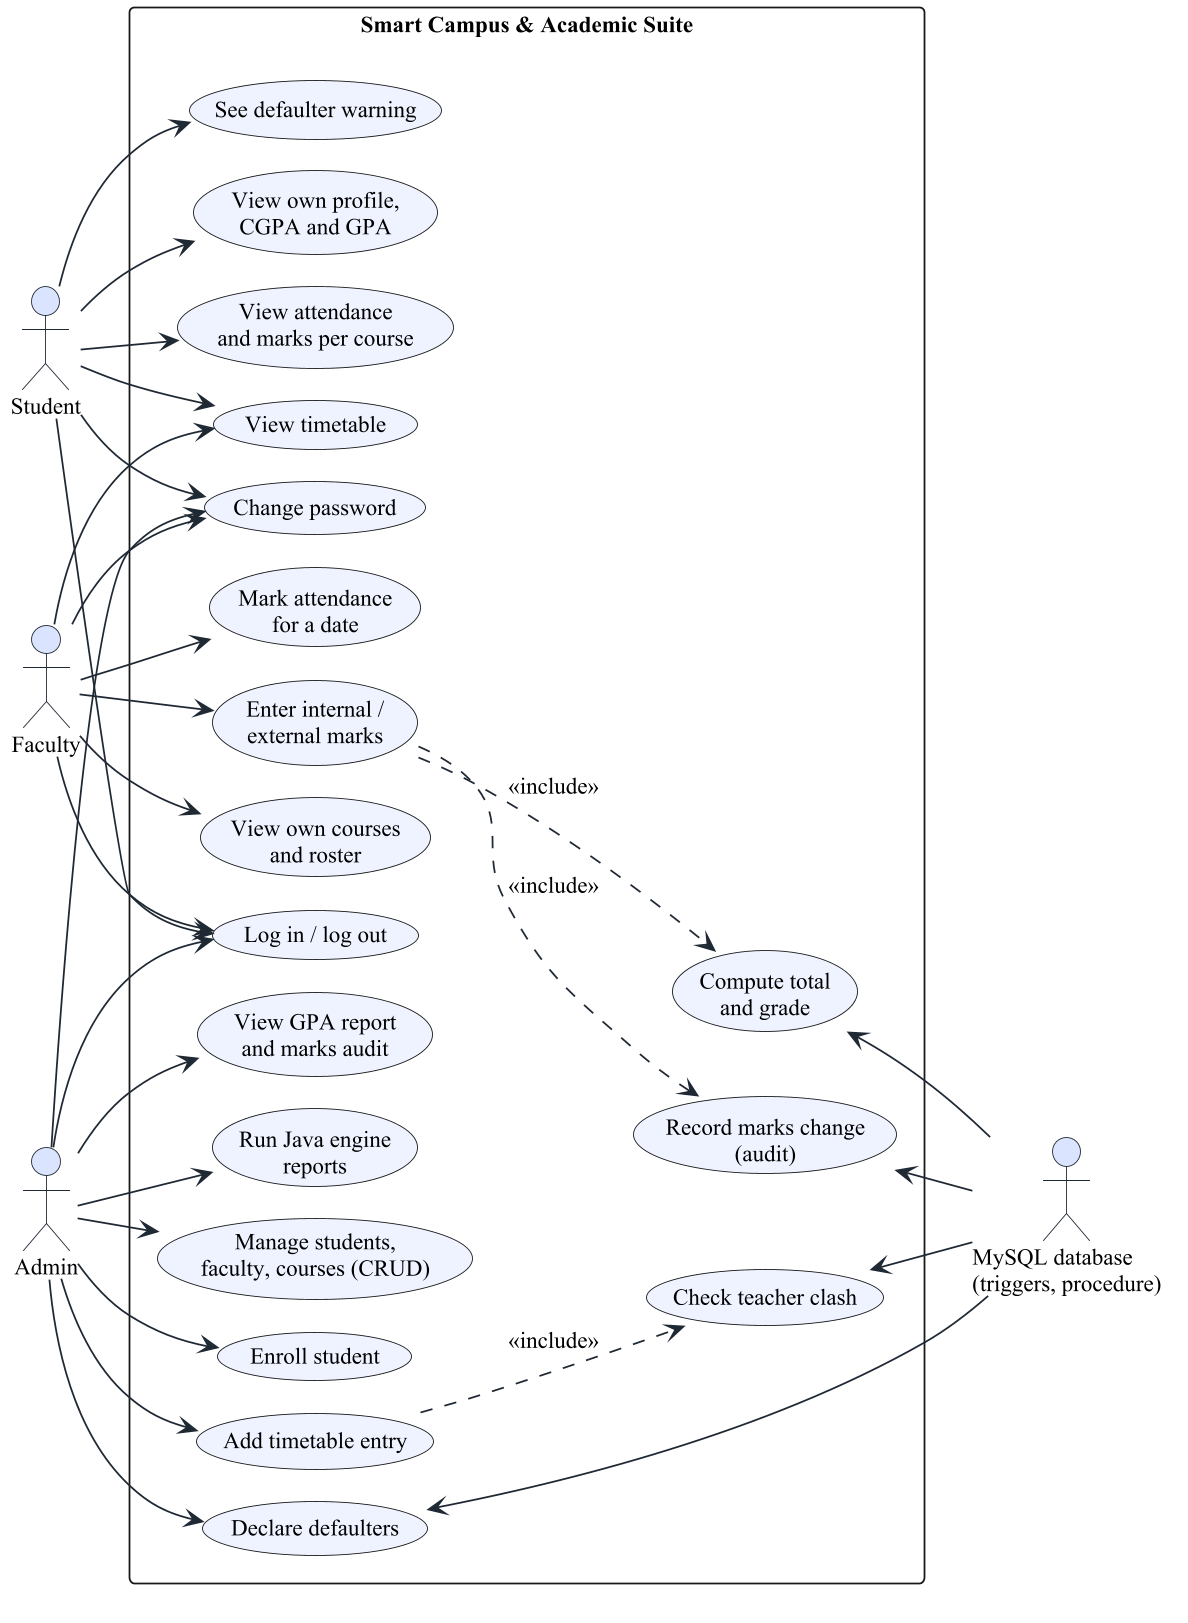

The diagram above was rendered by PlantUML. Its source (embedded in the PNG):
@startuml d03_use_case
!include _style.iuml
left to right direction
' Figure title: Use case diagram

actor Student as S
actor Faculty as F
actor Admin as A
actor "MySQL database\n(triggers, procedure)" as DB

rectangle "Smart Campus & Academic Suite" {
  usecase "Log in / log out" as UC0
  usecase "Change password" as UC1
  usecase "View own profile,\nCGPA and GPA" as UC2
  usecase "View attendance\nand marks per course" as UC3
  usecase "View timetable" as UC4
  usecase "See defaulter warning" as UC5
  usecase "View own courses\nand roster" as UC6
  usecase "Mark attendance\nfor a date" as UC7
  usecase "Enter internal /\nexternal marks" as UC8
  usecase "Compute total\nand grade" as UC9
  usecase "Record marks change\n(audit)" as UC10
  usecase "Manage students,\nfaculty, courses (CRUD)" as UC11
  usecase "Enroll student" as UC12
  usecase "Add timetable entry" as UC13
  usecase "Check teacher clash" as UC14
  usecase "Declare defaulters" as UC15
  usecase "View GPA report\nand marks audit" as UC16
  usecase "Run Java engine\nreports" as UC17
}

S --> UC0
S --> UC1
S --> UC2
S --> UC3
S --> UC4
S --> UC5
F --> UC0
F --> UC1
F --> UC4
F --> UC6
F --> UC7
F --> UC8
A --> UC0
A --> UC1
A --> UC11
A --> UC12
A --> UC13
A --> UC15
A --> UC16
A --> UC17
UC8 ..> UC9 : <<include>>
UC8 ..> UC10 : <<include>>
UC13 ..> UC14 : <<include>>
UC9 <-- DB
UC10 <-- DB
UC14 <-- DB
UC15 <-- DB
@enduml